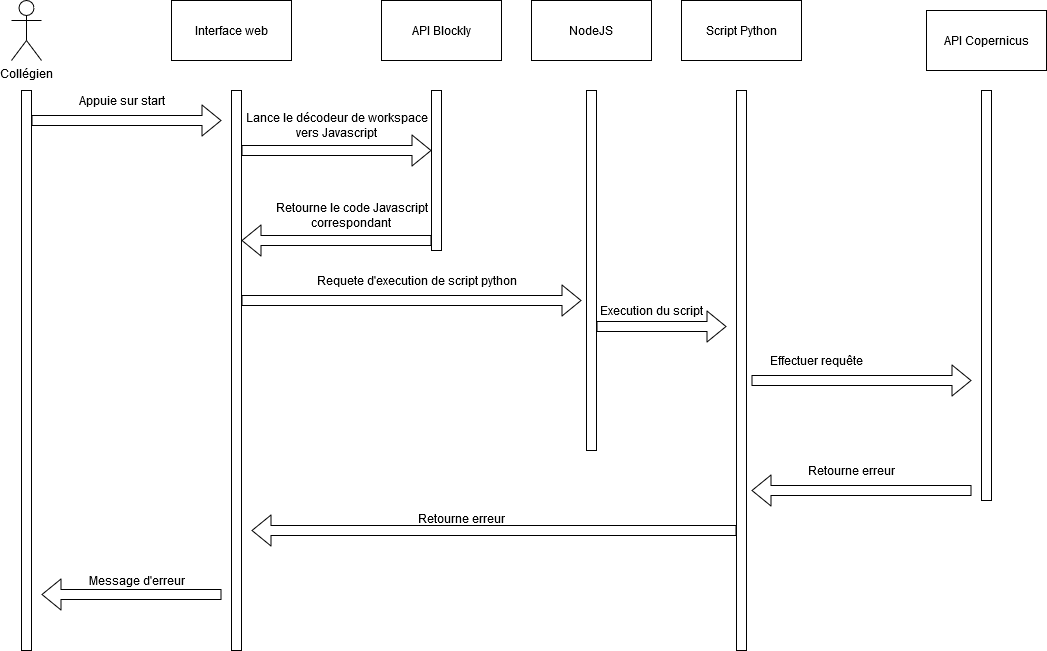

The diagram above was exported from draw.io. Its source (the exported page's mxGraphModel, read from the mxfile embedded in the PNG):
<mxGraphModel dx="868" dy="451" grid="1" gridSize="10" guides="1" tooltips="1" connect="1" arrows="1" fold="1" page="1" pageScale="1" pageWidth="827" pageHeight="1169" math="0" shadow="0">
  <root>
    <mxCell id="LVw1zUIIjhgo1AQWpUMu-0" />
    <mxCell id="LVw1zUIIjhgo1AQWpUMu-1" parent="LVw1zUIIjhgo1AQWpUMu-0" />
    <mxCell id="LVw1zUIIjhgo1AQWpUMu-2" value="&lt;div&gt;Collégien&lt;/div&gt;" style="shape=umlActor;verticalLabelPosition=bottom;labelBackgroundColor=#ffffff;verticalAlign=top;html=1;outlineConnect=0;" parent="LVw1zUIIjhgo1AQWpUMu-1" vertex="1">
      <mxGeometry x="130" y="30" width="30" height="60" as="geometry" />
    </mxCell>
    <mxCell id="LVw1zUIIjhgo1AQWpUMu-3" value="" style="rounded=0;whiteSpace=wrap;html=1;" parent="LVw1zUIIjhgo1AQWpUMu-1" vertex="1">
      <mxGeometry x="140" y="120" width="10" height="560" as="geometry" />
    </mxCell>
    <mxCell id="LVw1zUIIjhgo1AQWpUMu-4" value="" style="rounded=0;whiteSpace=wrap;html=1;" parent="LVw1zUIIjhgo1AQWpUMu-1" vertex="1">
      <mxGeometry x="350" y="120" width="10" height="560" as="geometry" />
    </mxCell>
    <mxCell id="LVw1zUIIjhgo1AQWpUMu-5" value="Interface web" style="rounded=0;whiteSpace=wrap;html=1;" parent="LVw1zUIIjhgo1AQWpUMu-1" vertex="1">
      <mxGeometry x="290" y="30" width="120" height="60" as="geometry" />
    </mxCell>
    <mxCell id="LVw1zUIIjhgo1AQWpUMu-6" value="" style="shape=flexArrow;endArrow=classic;html=1;" parent="LVw1zUIIjhgo1AQWpUMu-1" edge="1">
      <mxGeometry width="50" height="50" relative="1" as="geometry">
        <mxPoint x="150" y="150" as="sourcePoint" />
        <mxPoint x="340" y="150" as="targetPoint" />
      </mxGeometry>
    </mxCell>
    <mxCell id="LVw1zUIIjhgo1AQWpUMu-7" value="Appuie sur start" style="text;html=1;align=center;verticalAlign=middle;resizable=0;points=[];autosize=1;" parent="LVw1zUIIjhgo1AQWpUMu-1" vertex="1">
      <mxGeometry x="190" y="120" width="100" height="20" as="geometry" />
    </mxCell>
    <mxCell id="LVw1zUIIjhgo1AQWpUMu-8" value="API Blockly" style="rounded=0;whiteSpace=wrap;html=1;" parent="LVw1zUIIjhgo1AQWpUMu-1" vertex="1">
      <mxGeometry x="500" y="30" width="120" height="60" as="geometry" />
    </mxCell>
    <mxCell id="LVw1zUIIjhgo1AQWpUMu-9" value="" style="rounded=0;whiteSpace=wrap;html=1;" parent="LVw1zUIIjhgo1AQWpUMu-1" vertex="1">
      <mxGeometry x="550" y="120" width="10" height="160" as="geometry" />
    </mxCell>
    <mxCell id="LVw1zUIIjhgo1AQWpUMu-10" value="" style="shape=flexArrow;endArrow=classic;html=1;" parent="LVw1zUIIjhgo1AQWpUMu-1" edge="1">
      <mxGeometry width="50" height="50" relative="1" as="geometry">
        <mxPoint x="360" y="180" as="sourcePoint" />
        <mxPoint x="550" y="180" as="targetPoint" />
      </mxGeometry>
    </mxCell>
    <mxCell id="LVw1zUIIjhgo1AQWpUMu-11" value="&lt;div&gt;Lance le décodeur de workspace&lt;/div&gt;&lt;div&gt;vers Javascript&lt;br&gt;&lt;/div&gt;" style="text;html=1;align=center;verticalAlign=middle;resizable=0;points=[];autosize=1;" parent="LVw1zUIIjhgo1AQWpUMu-1" vertex="1">
      <mxGeometry x="360" y="140" width="190" height="30" as="geometry" />
    </mxCell>
    <mxCell id="LVw1zUIIjhgo1AQWpUMu-12" value="" style="shape=flexArrow;endArrow=classic;html=1;" parent="LVw1zUIIjhgo1AQWpUMu-1" edge="1">
      <mxGeometry width="50" height="50" relative="1" as="geometry">
        <mxPoint x="550" y="270" as="sourcePoint" />
        <mxPoint x="360" y="270" as="targetPoint" />
      </mxGeometry>
    </mxCell>
    <mxCell id="LVw1zUIIjhgo1AQWpUMu-13" value="&lt;div&gt;Retourne le code Javascript&lt;/div&gt;&lt;div&gt;correspondant&lt;br&gt;&lt;/div&gt;" style="text;html=1;align=center;verticalAlign=middle;resizable=0;points=[];autosize=1;" parent="LVw1zUIIjhgo1AQWpUMu-1" vertex="1">
      <mxGeometry x="390" y="230" width="160" height="30" as="geometry" />
    </mxCell>
    <mxCell id="LVw1zUIIjhgo1AQWpUMu-19" value="" style="shape=flexArrow;endArrow=classic;html=1;" parent="LVw1zUIIjhgo1AQWpUMu-1" edge="1">
      <mxGeometry width="50" height="50" relative="1" as="geometry">
        <mxPoint x="340" y="624" as="sourcePoint" />
        <mxPoint x="160" y="624" as="targetPoint" />
      </mxGeometry>
    </mxCell>
    <mxCell id="LVw1zUIIjhgo1AQWpUMu-20" value="Message d'erreur" style="text;html=1;align=center;verticalAlign=middle;resizable=0;points=[];autosize=1;" parent="LVw1zUIIjhgo1AQWpUMu-1" vertex="1">
      <mxGeometry x="200" y="600" width="110" height="20" as="geometry" />
    </mxCell>
    <mxCell id="sO-xofVy9cQgcVGFRpT5-0" value="Effectuer requête" style="text;html=1;align=center;verticalAlign=middle;resizable=0;points=[];autosize=1;" parent="LVw1zUIIjhgo1AQWpUMu-1" vertex="1">
      <mxGeometry x="880" y="380" width="110" height="20" as="geometry" />
    </mxCell>
    <mxCell id="sO-xofVy9cQgcVGFRpT5-1" value="" style="shape=flexArrow;endArrow=classic;html=1;" parent="LVw1zUIIjhgo1AQWpUMu-1" edge="1">
      <mxGeometry width="50" height="50" relative="1" as="geometry">
        <mxPoint x="1090" y="520" as="sourcePoint" />
        <mxPoint x="870" y="520" as="targetPoint" />
      </mxGeometry>
    </mxCell>
    <mxCell id="sO-xofVy9cQgcVGFRpT5-2" value="Retourne erreur" style="text;html=1;align=center;verticalAlign=middle;resizable=0;points=[];autosize=1;" parent="LVw1zUIIjhgo1AQWpUMu-1" vertex="1">
      <mxGeometry x="920" y="490" width="100" height="20" as="geometry" />
    </mxCell>
    <mxCell id="sO-xofVy9cQgcVGFRpT5-3" value="" style="shape=flexArrow;endArrow=classic;html=1;" parent="LVw1zUIIjhgo1AQWpUMu-1" edge="1">
      <mxGeometry width="50" height="50" relative="1" as="geometry">
        <mxPoint x="870" y="410" as="sourcePoint" />
        <mxPoint x="1090" y="410" as="targetPoint" />
      </mxGeometry>
    </mxCell>
    <mxCell id="sO-xofVy9cQgcVGFRpT5-4" value="" style="rounded=0;whiteSpace=wrap;html=1;" parent="LVw1zUIIjhgo1AQWpUMu-1" vertex="1">
      <mxGeometry x="1100" y="120" width="10" height="410" as="geometry" />
    </mxCell>
    <mxCell id="sO-xofVy9cQgcVGFRpT5-5" value="API Copernicus" style="rounded=0;whiteSpace=wrap;html=1;" parent="LVw1zUIIjhgo1AQWpUMu-1" vertex="1">
      <mxGeometry x="1045" y="40" width="120" height="60" as="geometry" />
    </mxCell>
    <mxCell id="sO-xofVy9cQgcVGFRpT5-7" value="NodeJS" style="rounded=0;whiteSpace=wrap;html=1;" parent="LVw1zUIIjhgo1AQWpUMu-1" vertex="1">
      <mxGeometry x="650" y="30" width="120" height="60" as="geometry" />
    </mxCell>
    <mxCell id="sO-xofVy9cQgcVGFRpT5-8" value="" style="rounded=0;whiteSpace=wrap;html=1;" parent="LVw1zUIIjhgo1AQWpUMu-1" vertex="1">
      <mxGeometry x="705" y="120" width="10" height="360" as="geometry" />
    </mxCell>
    <mxCell id="sO-xofVy9cQgcVGFRpT5-9" value="Script Python" style="rounded=0;whiteSpace=wrap;html=1;" parent="LVw1zUIIjhgo1AQWpUMu-1" vertex="1">
      <mxGeometry x="800" y="30" width="120" height="60" as="geometry" />
    </mxCell>
    <mxCell id="sO-xofVy9cQgcVGFRpT5-10" value="" style="rounded=0;whiteSpace=wrap;html=1;" parent="LVw1zUIIjhgo1AQWpUMu-1" vertex="1">
      <mxGeometry x="855" y="120" width="10" height="560" as="geometry" />
    </mxCell>
    <mxCell id="sO-xofVy9cQgcVGFRpT5-11" value="" style="shape=flexArrow;endArrow=classic;html=1;" parent="LVw1zUIIjhgo1AQWpUMu-1" edge="1">
      <mxGeometry width="50" height="50" relative="1" as="geometry">
        <mxPoint x="715" y="356" as="sourcePoint" />
        <mxPoint x="845" y="356" as="targetPoint" />
      </mxGeometry>
    </mxCell>
    <mxCell id="sO-xofVy9cQgcVGFRpT5-12" value="Execution du script" style="text;html=1;align=center;verticalAlign=middle;resizable=0;points=[];autosize=1;" parent="LVw1zUIIjhgo1AQWpUMu-1" vertex="1">
      <mxGeometry x="715" y="330" width="110" height="20" as="geometry" />
    </mxCell>
    <mxCell id="kHR-NTlYWfZJtqfrE1fp-0" value="" style="shape=flexArrow;endArrow=classic;html=1;" parent="LVw1zUIIjhgo1AQWpUMu-1" edge="1">
      <mxGeometry width="50" height="50" relative="1" as="geometry">
        <mxPoint x="360" y="330" as="sourcePoint" />
        <mxPoint x="700" y="330" as="targetPoint" />
      </mxGeometry>
    </mxCell>
    <mxCell id="3JQccWDicRVLO9mrOeFT-0" value="Requete d'execution de script python" style="text;html=1;align=center;verticalAlign=middle;resizable=0;points=[];autosize=1;" parent="LVw1zUIIjhgo1AQWpUMu-1" vertex="1">
      <mxGeometry x="430" y="300" width="210" height="20" as="geometry" />
    </mxCell>
    <mxCell id="5zEagD7xjQ0I49zKmi52-0" value="" style="shape=flexArrow;endArrow=classic;html=1;" parent="LVw1zUIIjhgo1AQWpUMu-1" edge="1">
      <mxGeometry width="50" height="50" relative="1" as="geometry">
        <mxPoint x="855" y="560" as="sourcePoint" />
        <mxPoint x="370" y="560" as="targetPoint" />
      </mxGeometry>
    </mxCell>
    <mxCell id="5zEagD7xjQ0I49zKmi52-1" value="Retourne erreur" style="text;html=1;align=center;verticalAlign=middle;resizable=0;points=[];autosize=1;" parent="LVw1zUIIjhgo1AQWpUMu-1" vertex="1">
      <mxGeometry x="530" y="538" width="100" height="20" as="geometry" />
    </mxCell>
  </root>
</mxGraphModel>